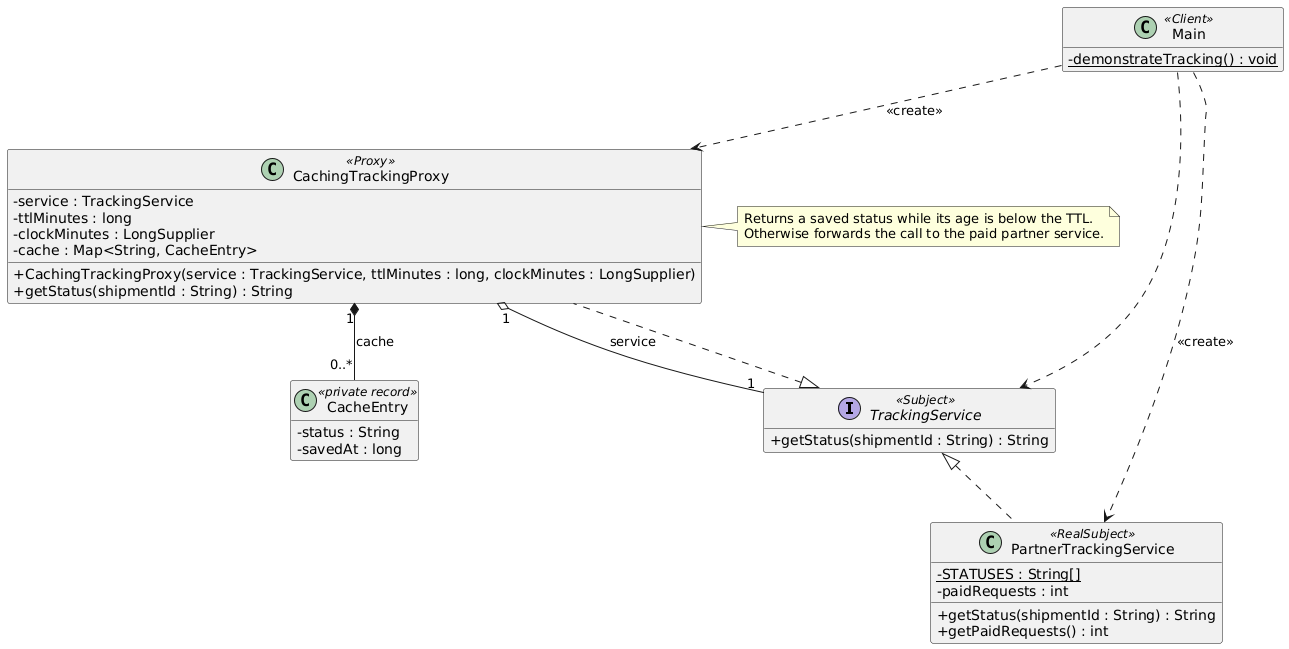

The diagram above was rendered by PlantUML. Its source (embedded in the PNG):
@startuml
skinparam classAttributeIconSize 0
hide empty members

interface TrackingService <<Subject>> {
  +getStatus(shipmentId : String) : String
}

class PartnerTrackingService <<RealSubject>> {
  -{static} STATUSES : String[]
  -paidRequests : int
  +getStatus(shipmentId : String) : String
  +getPaidRequests() : int
}

class CachingTrackingProxy <<Proxy>> {
  -service : TrackingService
  -ttlMinutes : long
  -clockMinutes : LongSupplier
  -cache : Map<String, CacheEntry>
  +CachingTrackingProxy(service : TrackingService, ttlMinutes : long, clockMinutes : LongSupplier)
  +getStatus(shipmentId : String) : String
}

class CacheEntry <<private record>> {
  -status : String
  -savedAt : long
}

class Main <<Client>> {
  -{static} demonstrateTracking() : void
}

TrackingService <|.. PartnerTrackingService
TrackingService <|.. CachingTrackingProxy
CachingTrackingProxy "1" o-- "1" TrackingService : service
CachingTrackingProxy "1" *-- "0..*" CacheEntry : cache
Main ..> TrackingService
Main ..> CachingTrackingProxy : <<create>>
Main ..> PartnerTrackingService : <<create>>

note right of CachingTrackingProxy
  Returns a saved status while its age is below the TTL.
  Otherwise forwards the call to the paid partner service.
end note
@enduml